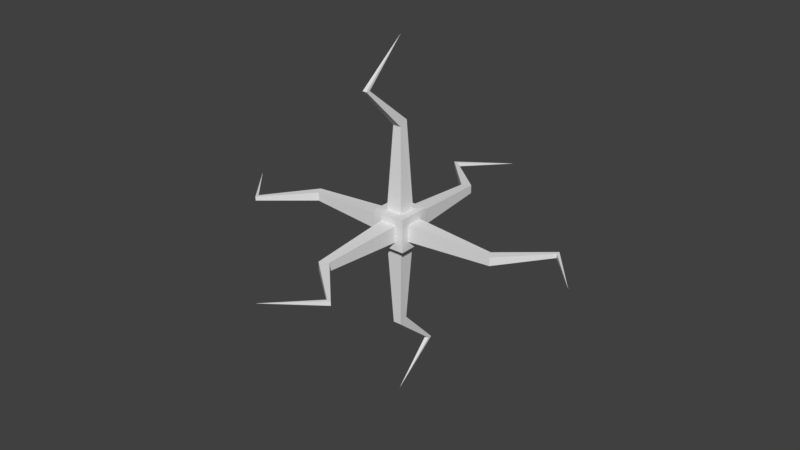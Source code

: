 # Source: Spotter-Mace-4.blend  (saved by Blender 2.79.0; exported with 4.5.12 LTS)
import bpy
from mathutils import Matrix  # noqa: F401  (used for matrix-valued properties, if any)

bpy.ops.wm.read_factory_settings(use_empty=True)
scene = bpy.context.scene
scene.name = 'Scene'

# ---- collections
col_collection_1 = bpy.data.collections.new('Collection 1'); scene.collection.children.link(col_collection_1)

# ---- materials (node trees are filled in below, after node groups)
mat_spotter_mace_4 = bpy.data.materials.new('Spotter-Mace-4')
mat_spotter_mace_4.alpha_threshold = 0.0
mat_spotter_mace_4.use_transparent_shadow = False
mat_spotter_mace_4.roughness = 0.5

# ---- material node trees

# ---- world
world_world = bpy.data.worlds.new('World'); scene.world = world_world
world_world.color = (0.05088, 0.05088, 0.05088)
world_world.use_sun_shadow = False
world_world.sun_shadow_jitter_overblur = 0.0
world_world.cycles.sampling_method = 'MANUAL'

# ---- meshes
me_cube = bpy.data.meshes.new('Cube')
me_cube.from_pydata([(-0.0625, 1.374, -4.246), (4.246, 1.374, -0.0625), (4.245, 1.249, 0.0625), (4.245, 1.249, -0.0625), (4.246, 1.374, 0.0625), (0.5, 0.5, 0.5), (0.5, 0.25, 0.25), (0.5, -0.5, 0.5), (2.95, 0.1248, 0.125), (2.95, 0.1248, -0.125), (0.5, 0.5, -0.5), (0.5, -0.5, -0.5), (3.089, -0.1252, 0.125), (5.4, -0.02416, 0.0), (3.089, -0.1252, -0.125), (0.5, 0.25, -0.25), (0.5, -0.25, 0.25), (0.5, -0.25, -0.25), (-0.5, 0.25, -0.25), (-0.5, 0.25, 0.25), (-0.5, -0.25, -0.25), (-3.089, 0.1252, -0.125), (-5.4, 0.02416, 0.0), (-3.089, 0.1252, 0.125), (-0.5, 0.5, -0.5), (-0.5, -0.5, -0.5), (-0.125, -0.1252, -3.089), (0.0, -0.02416, -5.4), (0.125, -0.1252, -3.089), (-0.5, -0.5, -0.5), (-2.95, -0.1248, -0.125), (-2.95, -0.1248, 0.125), (-0.5, 0.5, -0.5), (-0.125, 0.1248, -2.95), (0.125, 0.1248, -2.95), (0.5, -0.5, -0.5), (0.25, 0.25, -0.5), (-0.5, 0.5, 0.5), (-0.5, -0.25, 0.25), (-0.5, -0.5, 0.5), (-4.246, -1.374, 0.0625), (-4.245, -1.249, -0.0625), (-4.245, -1.249, 0.0625), (-4.246, -1.374, -0.0625), (-1.374, 4.246, -0.0625), (-1.249, 4.245, 0.0625), (-1.249, 4.245, -0.0625), (-1.374, 4.246, 0.0625), (0.5, 0.5, -0.5), (0.0625, 1.374, -4.246), (-0.0625, 1.249, -4.245), (0.0625, 1.249, -4.245), (-0.5, 0.5, 0.5), (-0.25, 0.5, 0.25), (0.5, 0.5, 0.5), (-0.1248, 2.95, 0.125), (-0.1248, 2.95, -0.125), (-0.5, 0.5, -0.5), (0.5, 0.5, -0.5), (0.1252, 3.089, 0.125), (0.02416, 5.4, 0.0), (0.1252, 3.089, -0.125), (-0.25, 0.5, -0.25), (0.25, 0.5, 0.25), (0.25, 0.5, -0.25), (-0.25, -0.5, -0.25), (-0.25, -0.5, 0.25), (0.25, -0.5, -0.25), (-0.1252, -3.089, -0.125), (-0.02416, -5.4, 0.0), (-0.1252, -3.089, 0.125), (-0.5, -0.5, -0.5), (0.5, -0.5, -0.5), (0.1248, -2.95, -0.125), (0.1248, -2.95, 0.125), (-0.5, -0.5, 0.5), (0.25, -0.5, 0.25), (0.5, -0.5, 0.5), (1.374, -4.246, 0.0625), (1.249, -4.245, -0.0625), (1.249, -4.245, 0.0625), (1.374, -4.246, -0.0625), (-0.25, 0.25, -0.5), (0.25, -0.25, -0.5), (-0.25, -0.25, -0.5), (-0.25, 0.25, 0.5), (0.25, 0.25, 0.5), (-0.25, -0.25, 0.5), (-0.125, 0.1252, 3.089), (0.0, 0.02416, 5.4), (0.125, 0.1252, 3.089), (-0.5, 0.5, 0.5), (-0.5, -0.5, 0.5), (-0.125, -0.1248, 2.95), (0.125, -0.1248, 2.95), (0.5, 0.5, 0.5), (0.25, -0.25, 0.5), (0.5, -0.5, 0.5), (0.0625, -1.374, 4.246), (-0.0625, -1.249, 4.245), (0.0625, -1.249, 4.245), (-0.0625, -1.374, 4.246)], [], [(17, 15, 9, 1, 3, 14), (13, 4, 2), (16, 6, 5, 7), (4, 8, 6, 16, 12, 2), (3, 1, 13), (23, 19, 18, 21), (42, 23, 21, 41), (39, 38, 20, 25), (11, 17, 16, 7), (2, 12, 14, 3), (19, 38, 39, 37), (40, 22, 43), (38, 31, 30, 20), (5, 6, 15, 10), (4, 13, 1), (24, 18, 19, 37), (6, 8, 9, 15), (12, 16, 17, 14), (24, 25, 20, 18), (11, 10, 15, 17), (100, 90, 88, 99), (97, 96, 87, 92), (40, 31, 38, 19, 23, 42), (50, 0, 27), (90, 86, 85, 88), (13, 2, 3), (27, 49, 51), (84, 82, 33, 0, 50, 26), (83, 36, 48, 35), (41, 43, 22), (55, 47, 44, 56), (64, 62, 56, 44, 46, 61), (60, 45, 46), (22, 42, 41), (18, 20, 30, 43, 41, 21), (60, 47, 45), (31, 40, 43, 30), (22, 40, 42), (8, 4, 1, 9), (49, 34, 36, 83, 28, 51), (47, 55, 53, 63, 59, 45), (46, 44, 60), (47, 60, 44), (58, 64, 63, 54), (53, 55, 56, 62), (63, 53, 52, 54), (59, 63, 64, 61), (58, 57, 62, 64), (52, 53, 62, 57), (45, 59, 61, 46), (71, 65, 66, 75), (71, 72, 67, 65), (76, 74, 73, 67), (78, 69, 81), (77, 76, 67, 72), (70, 66, 65, 68), (66, 76, 77, 75), (80, 70, 68, 79), (78, 74, 76, 66, 70, 80), (79, 81, 69), (65, 67, 73, 81, 79, 68), (69, 78, 80), (69, 80, 79), (74, 78, 81, 73), (29, 84, 83, 35), (51, 28, 26, 50), (86, 96, 97, 95), (98, 89, 101), (96, 94, 93, 87), (48, 36, 82, 32), (49, 27, 0), (91, 85, 86, 95), (36, 34, 33, 82), (28, 83, 84, 26), (91, 92, 87, 85), (29, 32, 82, 84), (98, 94, 96, 86, 90, 100), (27, 51, 50), (99, 101, 89), (89, 100, 99), (85, 87, 93, 101, 99, 88), (94, 98, 101, 93), (89, 98, 100), (34, 49, 0, 33)])
me_cube.materials.append(mat_spotter_mace_4)
me_cube.use_remesh_preserve_volume = False
me_cube.use_remesh_preserve_attributes = False
me_cube.use_mirror_vertex_groups = False
me_cube.update()

# ---- objects
ob_mace = bpy.data.objects.new('Mace', me_cube)

# ---- transforms, parenting, visibility, modifiers, constraints
ob_mace.location = (-0.0005758, -0.0005489, -0.00182)
ob_mace.lineart.crease_threshold = 0.0

# ---- collection membership
col_collection_1.objects.link(ob_mace)

# ---- scene / render settings (as saved in the file)
scene.frame_start = 1; scene.frame_end = 250; scene.frame_set(1)
scene.render.engine = 'BLENDER_EEVEE_NEXT'
scene.render.resolution_percentage = 50
scene.render.dither_intensity = 0.0
scene.cycles.use_denoising = False
scene.cycles.samples = 128
scene.cycles.sampling_pattern = 'TABULATED_SOBOL'
scene.cycles.use_adaptive_sampling = False
scene.cycles.use_light_tree = False
scene.cycles.blur_glossy = 0.0
scene.cycles.sample_clamp_indirect = 0.0
scene.view_settings.view_transform = 'Standard'
bpy.context.view_layer.update()

# ---- added for rendering (the .blend has no active camera and no usable light): camera, sun
cam_auto = bpy.data.cameras.new('AutoCamera')
cam_auto.lens = 50.0
cam_auto.sensor_width = 36.0
cam_auto.clip_end = 1000.0
ob_auto_camera = bpy.data.objects.new('AutoCamera', cam_auto)
scene.collection.objects.link(ob_auto_camera)
ob_auto_camera.location = (17.3073, -20.77, 13.8445)
ob_auto_camera.rotation_euler = (1.09748, -7.21219e-08, 0.694738)
scene.camera = ob_auto_camera
light_auto_sun = bpy.data.lights.new('AutoSun', 'SUN')
light_auto_sun.energy = 3.0
light_auto_sun.angle = 0.0523599
ob_auto_sun = bpy.data.objects.new('AutoSun', light_auto_sun)
scene.collection.objects.link(ob_auto_sun)
ob_auto_sun.rotation_euler = (0.872665, 0.174533, 0.523599)
bpy.context.view_layer.update()
